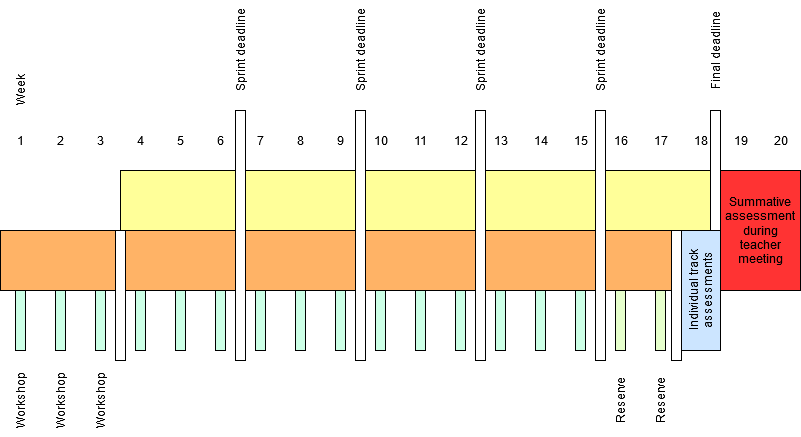

The diagram above was exported from draw.io. Its source (the exported page's mxGraphModel, read from the mxfile embedded in the PNG):
<mxGraphModel dx="1065" dy="479" grid="1" gridSize="10" guides="1" tooltips="1" connect="1" arrows="1" fold="1" page="1" pageScale="1" pageWidth="827" pageHeight="1169" math="0" shadow="0">
  <root>
    <mxCell id="0" />
    <mxCell id="1" parent="0" />
    <mxCell id="wR0Y-oKnv-4mkQmLFqNv-1" value="" style="rounded=0;whiteSpace=wrap;html=1;fillColor=#FFFF99;" vertex="1" parent="1">
      <mxGeometry x="200" y="260" width="640" height="60" as="geometry" />
    </mxCell>
    <mxCell id="wR0Y-oKnv-4mkQmLFqNv-2" value="" style="rounded=0;whiteSpace=wrap;html=1;fillColor=#FFB366;" vertex="1" parent="1">
      <mxGeometry x="80" y="320" width="760" height="60" as="geometry" />
    </mxCell>
    <mxCell id="wR0Y-oKnv-4mkQmLFqNv-3" value="1" style="text;html=1;align=center;verticalAlign=middle;resizable=0;points=[];autosize=1;" vertex="1" parent="1">
      <mxGeometry x="90" y="220" width="20" height="20" as="geometry" />
    </mxCell>
    <mxCell id="wR0Y-oKnv-4mkQmLFqNv-4" value="2" style="text;html=1;align=center;verticalAlign=middle;resizable=0;points=[];autosize=1;" vertex="1" parent="1">
      <mxGeometry x="130" y="220" width="20" height="20" as="geometry" />
    </mxCell>
    <mxCell id="wR0Y-oKnv-4mkQmLFqNv-5" value="4" style="text;html=1;align=center;verticalAlign=middle;resizable=0;points=[];autosize=1;" vertex="1" parent="1">
      <mxGeometry x="210" y="220" width="20" height="20" as="geometry" />
    </mxCell>
    <mxCell id="wR0Y-oKnv-4mkQmLFqNv-6" value="6" style="text;html=1;align=center;verticalAlign=middle;resizable=0;points=[];autosize=1;" vertex="1" parent="1">
      <mxGeometry x="290" y="220" width="20" height="20" as="geometry" />
    </mxCell>
    <mxCell id="wR0Y-oKnv-4mkQmLFqNv-7" value="8" style="text;html=1;align=center;verticalAlign=middle;resizable=0;points=[];autosize=1;" vertex="1" parent="1">
      <mxGeometry x="370" y="220" width="20" height="20" as="geometry" />
    </mxCell>
    <mxCell id="wR0Y-oKnv-4mkQmLFqNv-8" value="10" style="text;html=1;align=center;verticalAlign=middle;resizable=0;points=[];autosize=1;" vertex="1" parent="1">
      <mxGeometry x="445" y="220" width="30" height="20" as="geometry" />
    </mxCell>
    <mxCell id="wR0Y-oKnv-4mkQmLFqNv-9" value="12" style="text;html=1;align=center;verticalAlign=middle;resizable=0;points=[];autosize=1;" vertex="1" parent="1">
      <mxGeometry x="525" y="220" width="30" height="20" as="geometry" />
    </mxCell>
    <mxCell id="wR0Y-oKnv-4mkQmLFqNv-10" value="14" style="text;html=1;align=center;verticalAlign=middle;resizable=0;points=[];autosize=1;" vertex="1" parent="1">
      <mxGeometry x="605" y="220" width="30" height="20" as="geometry" />
    </mxCell>
    <mxCell id="wR0Y-oKnv-4mkQmLFqNv-11" value="16" style="text;html=1;align=center;verticalAlign=middle;resizable=0;points=[];autosize=1;" vertex="1" parent="1">
      <mxGeometry x="685" y="220" width="30" height="20" as="geometry" />
    </mxCell>
    <mxCell id="wR0Y-oKnv-4mkQmLFqNv-12" value="18" style="text;html=1;align=center;verticalAlign=middle;resizable=0;points=[];autosize=1;" vertex="1" parent="1">
      <mxGeometry x="765" y="220" width="30" height="20" as="geometry" />
    </mxCell>
    <mxCell id="wR0Y-oKnv-4mkQmLFqNv-13" value="20" style="text;html=1;align=center;verticalAlign=middle;resizable=0;points=[];autosize=1;" vertex="1" parent="1">
      <mxGeometry x="845" y="220" width="30" height="20" as="geometry" />
    </mxCell>
    <mxCell id="wR0Y-oKnv-4mkQmLFqNv-14" value="3" style="text;html=1;align=center;verticalAlign=middle;resizable=0;points=[];autosize=1;" vertex="1" parent="1">
      <mxGeometry x="170" y="220" width="20" height="20" as="geometry" />
    </mxCell>
    <mxCell id="wR0Y-oKnv-4mkQmLFqNv-15" value="5" style="text;html=1;align=center;verticalAlign=middle;resizable=0;points=[];autosize=1;" vertex="1" parent="1">
      <mxGeometry x="250" y="220" width="20" height="20" as="geometry" />
    </mxCell>
    <mxCell id="wR0Y-oKnv-4mkQmLFqNv-16" value="7" style="text;html=1;align=center;verticalAlign=middle;resizable=0;points=[];autosize=1;" vertex="1" parent="1">
      <mxGeometry x="330" y="220" width="20" height="20" as="geometry" />
    </mxCell>
    <mxCell id="wR0Y-oKnv-4mkQmLFqNv-17" value="9" style="text;html=1;align=center;verticalAlign=middle;resizable=0;points=[];autosize=1;" vertex="1" parent="1">
      <mxGeometry x="410" y="220" width="20" height="20" as="geometry" />
    </mxCell>
    <mxCell id="wR0Y-oKnv-4mkQmLFqNv-18" value="11" style="text;html=1;align=center;verticalAlign=middle;resizable=0;points=[];autosize=1;" vertex="1" parent="1">
      <mxGeometry x="485" y="220" width="30" height="20" as="geometry" />
    </mxCell>
    <mxCell id="wR0Y-oKnv-4mkQmLFqNv-19" value="13" style="text;html=1;align=center;verticalAlign=middle;resizable=0;points=[];autosize=1;" vertex="1" parent="1">
      <mxGeometry x="565" y="220" width="30" height="20" as="geometry" />
    </mxCell>
    <mxCell id="wR0Y-oKnv-4mkQmLFqNv-20" value="15" style="text;html=1;align=center;verticalAlign=middle;resizable=0;points=[];autosize=1;" vertex="1" parent="1">
      <mxGeometry x="645" y="220" width="30" height="20" as="geometry" />
    </mxCell>
    <mxCell id="wR0Y-oKnv-4mkQmLFqNv-21" value="17" style="text;html=1;align=center;verticalAlign=middle;resizable=0;points=[];autosize=1;" vertex="1" parent="1">
      <mxGeometry x="725" y="220" width="30" height="20" as="geometry" />
    </mxCell>
    <mxCell id="wR0Y-oKnv-4mkQmLFqNv-22" value="19" style="text;html=1;align=center;verticalAlign=middle;resizable=0;points=[];autosize=1;" vertex="1" parent="1">
      <mxGeometry x="805" y="220" width="30" height="20" as="geometry" />
    </mxCell>
    <mxCell id="wR0Y-oKnv-4mkQmLFqNv-23" value="" style="rounded=0;whiteSpace=wrap;html=1;" vertex="1" parent="1">
      <mxGeometry x="195" y="320" width="10" height="130" as="geometry" />
    </mxCell>
    <mxCell id="wR0Y-oKnv-4mkQmLFqNv-26" value="" style="rounded=0;whiteSpace=wrap;html=1;" vertex="1" parent="1">
      <mxGeometry x="315" y="200" width="10" height="250" as="geometry" />
    </mxCell>
    <mxCell id="wR0Y-oKnv-4mkQmLFqNv-27" value="" style="rounded=0;whiteSpace=wrap;html=1;" vertex="1" parent="1">
      <mxGeometry x="435" y="200" width="10" height="250" as="geometry" />
    </mxCell>
    <mxCell id="wR0Y-oKnv-4mkQmLFqNv-28" value="" style="rounded=0;whiteSpace=wrap;html=1;" vertex="1" parent="1">
      <mxGeometry x="555" y="200" width="10" height="250" as="geometry" />
    </mxCell>
    <mxCell id="wR0Y-oKnv-4mkQmLFqNv-29" value="" style="rounded=0;whiteSpace=wrap;html=1;" vertex="1" parent="1">
      <mxGeometry x="675" y="200" width="10" height="250" as="geometry" />
    </mxCell>
    <mxCell id="wR0Y-oKnv-4mkQmLFqNv-30" value="" style="rounded=0;whiteSpace=wrap;html=1;" vertex="1" parent="1">
      <mxGeometry x="751" y="320" width="10" height="130" as="geometry" />
    </mxCell>
    <mxCell id="wR0Y-oKnv-4mkQmLFqNv-31" value="" style="rounded=0;whiteSpace=wrap;html=1;" vertex="1" parent="1">
      <mxGeometry x="790" y="200" width="10" height="120" as="geometry" />
    </mxCell>
    <mxCell id="wR0Y-oKnv-4mkQmLFqNv-32" value="Individual track assessments" style="rounded=0;whiteSpace=wrap;html=1;rotation=-90;fillColor=#CCE5FF;" vertex="1" parent="1">
      <mxGeometry x="720.5" y="360.5" width="120" height="39" as="geometry" />
    </mxCell>
    <mxCell id="wR0Y-oKnv-4mkQmLFqNv-33" value="Summative assessment during teacher meeting" style="rounded=0;whiteSpace=wrap;html=1;fillColor=#FF3333;" vertex="1" parent="1">
      <mxGeometry x="800" y="260" width="80" height="120" as="geometry" />
    </mxCell>
    <mxCell id="wR0Y-oKnv-4mkQmLFqNv-34" value="Sprint deadline" style="text;html=1;align=center;verticalAlign=middle;resizable=0;points=[];autosize=1;rotation=-90;" vertex="1" parent="1">
      <mxGeometry x="270" y="130" width="100" height="20" as="geometry" />
    </mxCell>
    <mxCell id="wR0Y-oKnv-4mkQmLFqNv-35" value="Sprint deadline" style="text;html=1;align=center;verticalAlign=middle;resizable=0;points=[];autosize=1;rotation=-90;" vertex="1" parent="1">
      <mxGeometry x="390" y="130" width="100" height="20" as="geometry" />
    </mxCell>
    <mxCell id="wR0Y-oKnv-4mkQmLFqNv-36" value="Sprint deadline" style="text;html=1;align=center;verticalAlign=middle;resizable=0;points=[];autosize=1;rotation=-90;" vertex="1" parent="1">
      <mxGeometry x="510" y="130" width="100" height="20" as="geometry" />
    </mxCell>
    <mxCell id="wR0Y-oKnv-4mkQmLFqNv-37" value="Sprint deadline" style="text;html=1;align=center;verticalAlign=middle;resizable=0;points=[];autosize=1;rotation=-90;" vertex="1" parent="1">
      <mxGeometry x="630" y="130" width="100" height="20" as="geometry" />
    </mxCell>
    <mxCell id="wR0Y-oKnv-4mkQmLFqNv-38" value="Final deadline" style="text;html=1;align=center;verticalAlign=middle;resizable=0;points=[];autosize=1;rotation=-90;" vertex="1" parent="1">
      <mxGeometry x="750" y="130" width="90" height="20" as="geometry" />
    </mxCell>
    <mxCell id="wR0Y-oKnv-4mkQmLFqNv-40" value="&lt;div&gt;Week&lt;/div&gt;" style="text;html=1;align=center;verticalAlign=middle;resizable=0;points=[];autosize=1;rotation=-90;" vertex="1" parent="1">
      <mxGeometry x="75" y="170" width="50" height="20" as="geometry" />
    </mxCell>
    <mxCell id="wR0Y-oKnv-4mkQmLFqNv-41" value="" style="rounded=0;whiteSpace=wrap;html=1;fillColor=#CCFFE6;" vertex="1" parent="1">
      <mxGeometry x="95" y="380" width="10" height="60" as="geometry" />
    </mxCell>
    <mxCell id="wR0Y-oKnv-4mkQmLFqNv-42" value="" style="rounded=0;whiteSpace=wrap;html=1;fillColor=#CCFFE6;" vertex="1" parent="1">
      <mxGeometry x="135" y="380" width="10" height="60" as="geometry" />
    </mxCell>
    <mxCell id="wR0Y-oKnv-4mkQmLFqNv-43" value="" style="rounded=0;whiteSpace=wrap;html=1;fillColor=#CCFFE6;" vertex="1" parent="1">
      <mxGeometry x="175" y="380" width="10" height="60" as="geometry" />
    </mxCell>
    <mxCell id="wR0Y-oKnv-4mkQmLFqNv-44" value="" style="rounded=0;whiteSpace=wrap;html=1;fillColor=#CCFFE6;" vertex="1" parent="1">
      <mxGeometry x="215" y="380" width="10" height="60" as="geometry" />
    </mxCell>
    <mxCell id="wR0Y-oKnv-4mkQmLFqNv-45" value="" style="rounded=0;whiteSpace=wrap;html=1;fillColor=#CCFFE6;" vertex="1" parent="1">
      <mxGeometry x="255" y="380" width="10" height="60" as="geometry" />
    </mxCell>
    <mxCell id="wR0Y-oKnv-4mkQmLFqNv-46" value="" style="rounded=0;whiteSpace=wrap;html=1;fillColor=#CCFFE6;" vertex="1" parent="1">
      <mxGeometry x="295" y="380" width="10" height="60" as="geometry" />
    </mxCell>
    <mxCell id="wR0Y-oKnv-4mkQmLFqNv-47" value="" style="rounded=0;whiteSpace=wrap;html=1;fillColor=#CCFFE6;" vertex="1" parent="1">
      <mxGeometry x="335" y="380" width="10" height="60" as="geometry" />
    </mxCell>
    <mxCell id="wR0Y-oKnv-4mkQmLFqNv-48" value="" style="rounded=0;whiteSpace=wrap;html=1;fillColor=#CCFFE6;" vertex="1" parent="1">
      <mxGeometry x="375" y="380" width="10" height="60" as="geometry" />
    </mxCell>
    <mxCell id="wR0Y-oKnv-4mkQmLFqNv-49" value="" style="rounded=0;whiteSpace=wrap;html=1;fillColor=#CCFFE6;" vertex="1" parent="1">
      <mxGeometry x="415" y="380" width="10" height="60" as="geometry" />
    </mxCell>
    <mxCell id="wR0Y-oKnv-4mkQmLFqNv-50" value="" style="rounded=0;whiteSpace=wrap;html=1;fillColor=#CCFFE6;" vertex="1" parent="1">
      <mxGeometry x="455" y="380" width="10" height="60" as="geometry" />
    </mxCell>
    <mxCell id="wR0Y-oKnv-4mkQmLFqNv-51" value="" style="rounded=0;whiteSpace=wrap;html=1;fillColor=#CCFFE6;" vertex="1" parent="1">
      <mxGeometry x="495" y="380" width="10" height="60" as="geometry" />
    </mxCell>
    <mxCell id="wR0Y-oKnv-4mkQmLFqNv-52" value="" style="rounded=0;whiteSpace=wrap;html=1;fillColor=#CCFFE6;" vertex="1" parent="1">
      <mxGeometry x="535" y="380" width="10" height="60" as="geometry" />
    </mxCell>
    <mxCell id="wR0Y-oKnv-4mkQmLFqNv-53" value="" style="rounded=0;whiteSpace=wrap;html=1;fillColor=#CCFFE6;" vertex="1" parent="1">
      <mxGeometry x="575" y="380" width="10" height="60" as="geometry" />
    </mxCell>
    <mxCell id="wR0Y-oKnv-4mkQmLFqNv-54" value="" style="rounded=0;whiteSpace=wrap;html=1;fillColor=#CCFFE6;" vertex="1" parent="1">
      <mxGeometry x="615" y="380" width="10" height="60" as="geometry" />
    </mxCell>
    <mxCell id="wR0Y-oKnv-4mkQmLFqNv-55" value="" style="rounded=0;whiteSpace=wrap;html=1;fillColor=#CCFFE6;" vertex="1" parent="1">
      <mxGeometry x="655" y="380" width="10" height="60" as="geometry" />
    </mxCell>
    <mxCell id="wR0Y-oKnv-4mkQmLFqNv-56" value="" style="rounded=0;whiteSpace=wrap;html=1;fillColor=#E6FFCC;" vertex="1" parent="1">
      <mxGeometry x="695" y="380" width="10" height="60" as="geometry" />
    </mxCell>
    <mxCell id="wR0Y-oKnv-4mkQmLFqNv-57" value="" style="rounded=0;whiteSpace=wrap;html=1;fillColor=#E6FFCC;" vertex="1" parent="1">
      <mxGeometry x="735" y="380" width="10" height="60" as="geometry" />
    </mxCell>
    <mxCell id="wR0Y-oKnv-4mkQmLFqNv-59" value="&lt;div&gt;Workshop&lt;/div&gt;" style="text;html=1;align=center;verticalAlign=middle;resizable=0;points=[];autosize=1;rotation=-90;" vertex="1" parent="1">
      <mxGeometry x="65" y="480" width="70" height="20" as="geometry" />
    </mxCell>
    <mxCell id="wR0Y-oKnv-4mkQmLFqNv-60" value="&lt;div&gt;Workshop&lt;/div&gt;" style="text;html=1;align=center;verticalAlign=middle;resizable=0;points=[];autosize=1;rotation=-90;" vertex="1" parent="1">
      <mxGeometry x="105" y="480" width="70" height="20" as="geometry" />
    </mxCell>
    <mxCell id="wR0Y-oKnv-4mkQmLFqNv-61" value="&lt;div&gt;Workshop&lt;/div&gt;" style="text;html=1;align=center;verticalAlign=middle;resizable=0;points=[];autosize=1;rotation=-90;" vertex="1" parent="1">
      <mxGeometry x="145" y="480" width="70" height="20" as="geometry" />
    </mxCell>
    <mxCell id="wR0Y-oKnv-4mkQmLFqNv-62" value="Reserve" style="text;html=1;align=center;verticalAlign=middle;resizable=0;points=[];autosize=1;rotation=-90;" vertex="1" parent="1">
      <mxGeometry x="670" y="480" width="60" height="20" as="geometry" />
    </mxCell>
    <mxCell id="wR0Y-oKnv-4mkQmLFqNv-63" value="Reserve" style="text;html=1;align=center;verticalAlign=middle;resizable=0;points=[];autosize=1;rotation=-90;" vertex="1" parent="1">
      <mxGeometry x="710" y="480" width="60" height="20" as="geometry" />
    </mxCell>
  </root>
</mxGraphModel>